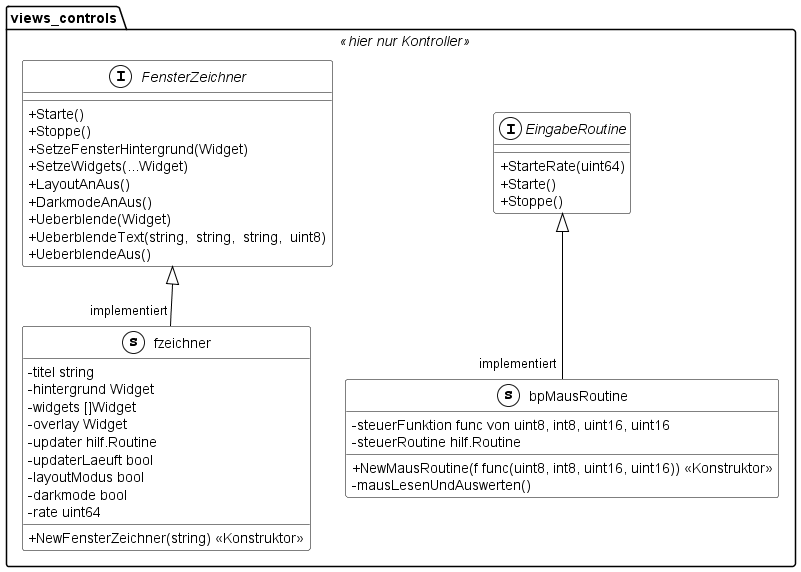

The diagram above was rendered by PlantUML. Its source (embedded in the PNG):
@startuml
skinparam classAttributeIconSize 0
skinparam class {
BackgroundColor White
ArrowColor Black
BorderColor Black
}
namespace views_controls << hier nur Kontroller >> {
    interface EingabeRoutine << (I,White) >> {
        + StarteRate(uint64) 
        + Starte() 
        + Stoppe() 
    }
    interface FensterZeichner << (I,White) >> {
        + Starte() 
        + Stoppe() 
        + SetzeFensterHintergrund(Widget) 
        + SetzeWidgets(...Widget) 
        + LayoutAnAus() 
        + DarkmodeAnAus() 
        + Ueberblende(Widget) 
        + UeberblendeText(string,  string,  string,  uint8) 
        + UeberblendeAus() 
    }
    class bpMausRoutine << (s,White) >> {
        - steuerFunktion func von uint8, int8, uint16, uint16
        - steuerRoutine hilf.Routine

        + NewMausRoutine(f func(uint8, int8, uint16, uint16)) << Konstruktor >>
        - mausLesenUndAuswerten() 
    }
    class fzeichner << (s,White) >> {
        - titel string
        - hintergrund Widget
        - widgets []Widget
        - overlay Widget
        - updater hilf.Routine
        - updaterLaeuft bool
        - layoutModus bool
        - darkmode bool
        - rate uint64

        + NewFensterZeichner(string) << Konstruktor >>
    }
}
"views_controls.EingabeRoutine" <|-- "implementiert""views_controls.bpMausRoutine"
"views_controls.FensterZeichner" <|-- "implementiert""views_controls.fzeichner"

@enduml